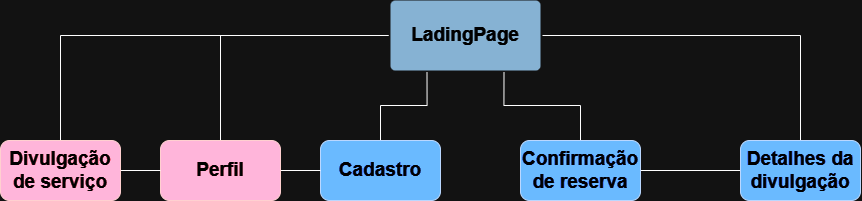

The diagram above was exported from draw.io. Its source (the exported page's mxGraphModel, read from the mxfile embedded in the PNG):
<mxGraphModel dx="1076" dy="580" grid="1" gridSize="10" guides="1" tooltips="1" connect="1" arrows="1" fold="1" page="1" pageScale="1" pageWidth="1169" pageHeight="827" background="none" math="0" shadow="0">
  <root>
    <mxCell id="0" />
    <mxCell id="1" parent="0" />
    <mxCell id="tSwAPU9_V-Y3u-2ZtYif-1791" style="edgeStyle=orthogonalEdgeStyle;rounded=0;orthogonalLoop=1;jettySize=auto;html=1;entryX=0.5;entryY=0;entryDx=0;entryDy=0;jumpStyle=line;endArrow=none;endFill=0;" parent="1" source="1749" target="RqM_VVmhXireXPFrlWPv-1754" edge="1">
      <mxGeometry relative="1" as="geometry">
        <mxPoint x="400" y="145" as="targetPoint" />
      </mxGeometry>
    </mxCell>
    <mxCell id="f86gE0oO1Eg0hCc6Hrcl-1754" style="edgeStyle=orthogonalEdgeStyle;rounded=0;orthogonalLoop=1;jettySize=auto;html=1;exitX=0.75;exitY=1;exitDx=0;exitDy=0;entryX=0.5;entryY=0;entryDx=0;entryDy=0;endArrow=none;endFill=0;" edge="1" parent="1" source="1749" target="tSwAPU9_V-Y3u-2ZtYif-1794">
      <mxGeometry relative="1" as="geometry" />
    </mxCell>
    <mxCell id="f86gE0oO1Eg0hCc6Hrcl-1758" style="edgeStyle=orthogonalEdgeStyle;rounded=0;orthogonalLoop=1;jettySize=auto;html=1;exitX=0;exitY=0.5;exitDx=0;exitDy=0;entryX=0.5;entryY=0;entryDx=0;entryDy=0;endArrow=none;endFill=0;" edge="1" parent="1" source="1749" target="tSwAPU9_V-Y3u-2ZtYif-1785">
      <mxGeometry relative="1" as="geometry" />
    </mxCell>
    <mxCell id="f86gE0oO1Eg0hCc6Hrcl-1759" style="edgeStyle=orthogonalEdgeStyle;rounded=0;orthogonalLoop=1;jettySize=auto;html=1;exitX=0;exitY=0.5;exitDx=0;exitDy=0;entryX=0.5;entryY=0;entryDx=0;entryDy=0;endArrow=none;endFill=0;" edge="1" parent="1" source="1749" target="RqM_VVmhXireXPFrlWPv-1757">
      <mxGeometry relative="1" as="geometry" />
    </mxCell>
    <mxCell id="1749" value="LadingPage" style="rounded=1;whiteSpace=wrap;html=1;shadow=0;labelBackgroundColor=none;strokeColor=none;strokeWidth=3;fillColor=#2F5B7C;fontFamily=Helvetica;fontSize=19;fontColor=#FFFFFF;align=center;fontStyle=1;spacing=5;arcSize=7;perimeterSpacing=2;" parent="1" vertex="1">
      <mxGeometry x="610" y="90" width="150" height="70" as="geometry" />
    </mxCell>
    <mxCell id="f86gE0oO1Eg0hCc6Hrcl-1750" style="edgeStyle=orthogonalEdgeStyle;rounded=0;orthogonalLoop=1;jettySize=auto;html=1;exitX=0.5;exitY=0;exitDx=0;exitDy=0;entryX=0.25;entryY=1;entryDx=0;entryDy=0;endArrow=none;endFill=0;" edge="1" parent="1" source="tSwAPU9_V-Y3u-2ZtYif-1783" target="1749">
      <mxGeometry relative="1" as="geometry" />
    </mxCell>
    <mxCell id="tSwAPU9_V-Y3u-2ZtYif-1783" value="&lt;font style=&quot;font-size: 19px;&quot;&gt;&lt;b&gt;Cadastro&lt;/b&gt;&lt;/font&gt;" style="rounded=1;whiteSpace=wrap;html=1;fillColor=#0050ef;fontColor=#ffffff;strokeColor=#001DBC;" parent="1" vertex="1">
      <mxGeometry x="540" y="230" width="120" height="60" as="geometry" />
    </mxCell>
    <mxCell id="f86gE0oO1Eg0hCc6Hrcl-1755" style="edgeStyle=orthogonalEdgeStyle;rounded=0;orthogonalLoop=1;jettySize=auto;html=1;exitX=0;exitY=0.5;exitDx=0;exitDy=0;entryX=1;entryY=0.5;entryDx=0;entryDy=0;endArrow=none;endFill=0;" edge="1" parent="1" source="RqM_VVmhXireXPFrlWPv-1754" target="tSwAPU9_V-Y3u-2ZtYif-1794">
      <mxGeometry relative="1" as="geometry" />
    </mxCell>
    <mxCell id="RqM_VVmhXireXPFrlWPv-1754" value="&lt;font style=&quot;font-size: 19px;&quot;&gt;&lt;b&gt;Detalhes da divulgação&lt;/b&gt;&lt;/font&gt;" style="rounded=1;whiteSpace=wrap;html=1;fillColor=#0050ef;fontColor=#ffffff;strokeColor=#001DBC;" parent="1" vertex="1">
      <mxGeometry x="960" y="230" width="120" height="60" as="geometry" />
    </mxCell>
    <mxCell id="f86gE0oO1Eg0hCc6Hrcl-1760" style="edgeStyle=orthogonalEdgeStyle;rounded=0;orthogonalLoop=1;jettySize=auto;html=1;exitX=1;exitY=0.5;exitDx=0;exitDy=0;entryX=0;entryY=0.5;entryDx=0;entryDy=0;endArrow=none;endFill=0;" edge="1" parent="1" source="tSwAPU9_V-Y3u-2ZtYif-1785" target="tSwAPU9_V-Y3u-2ZtYif-1783">
      <mxGeometry relative="1" as="geometry" />
    </mxCell>
    <mxCell id="tSwAPU9_V-Y3u-2ZtYif-1785" value="&lt;font size=&quot;1&quot; style=&quot;&quot;&gt;&lt;b style=&quot;font-size: 19px;&quot;&gt;Perfil&lt;/b&gt;&lt;/font&gt;" style="rounded=1;whiteSpace=wrap;html=1;fillColor=#a20025;strokeColor=#6F0000;fontColor=#ffffff;" parent="1" vertex="1">
      <mxGeometry x="380" y="230" width="120" height="60" as="geometry" />
    </mxCell>
    <mxCell id="tSwAPU9_V-Y3u-2ZtYif-1794" value="&lt;font size=&quot;1&quot; style=&quot;&quot;&gt;&lt;b style=&quot;font-size: 19px;&quot;&gt;Confirmação de reserva&lt;/b&gt;&lt;/font&gt;" style="rounded=1;whiteSpace=wrap;html=1;fillColor=#0050ef;fontColor=#ffffff;strokeColor=#001DBC;" parent="1" vertex="1">
      <mxGeometry x="740" y="230" width="120" height="60" as="geometry" />
    </mxCell>
    <mxCell id="f86gE0oO1Eg0hCc6Hrcl-1761" style="edgeStyle=orthogonalEdgeStyle;shape=connector;rounded=0;orthogonalLoop=1;jettySize=auto;html=1;exitX=1;exitY=0.5;exitDx=0;exitDy=0;entryX=0;entryY=0.5;entryDx=0;entryDy=0;labelBackgroundColor=default;strokeColor=default;align=center;verticalAlign=middle;fontFamily=Helvetica;fontSize=11;fontColor=default;endArrow=none;endFill=0;" edge="1" parent="1" source="RqM_VVmhXireXPFrlWPv-1757" target="tSwAPU9_V-Y3u-2ZtYif-1785">
      <mxGeometry relative="1" as="geometry" />
    </mxCell>
    <mxCell id="RqM_VVmhXireXPFrlWPv-1757" value="&lt;font size=&quot;1&quot; color=&quot;#ffffff&quot;&gt;&lt;b style=&quot;font-size: 19px;&quot;&gt;Divulgação de serviço&lt;/b&gt;&lt;/font&gt;" style="rounded=1;whiteSpace=wrap;html=1;fillColor=#a20025;strokeColor=#6F0000;fontColor=#ffffff;" parent="1" vertex="1">
      <mxGeometry x="220" y="230" width="120" height="60" as="geometry" />
    </mxCell>
  </root>
</mxGraphModel>